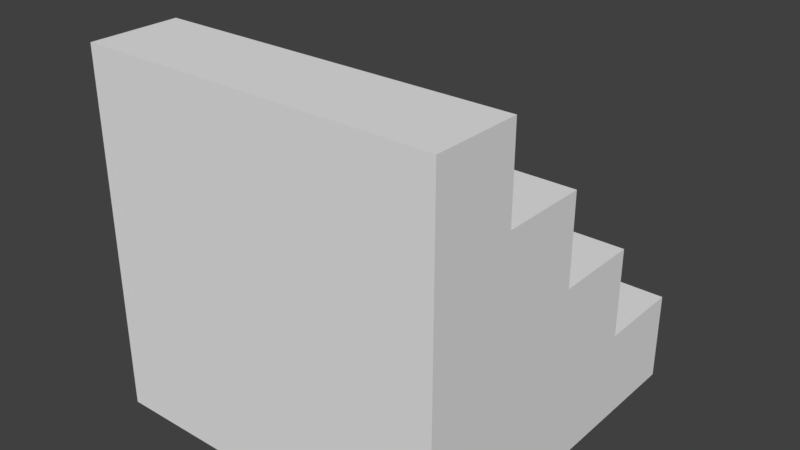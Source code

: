 # Source: stair.blend  (saved by Blender 2.78.0; exported with 4.5.12 LTS)
import bpy
from mathutils import Matrix  # noqa: F401  (used for matrix-valued properties, if any)

bpy.ops.wm.read_factory_settings(use_empty=True)
scene = bpy.context.scene
scene.name = 'Scene'

# ---- collections
col_collection_1 = bpy.data.collections.new('Collection 1'); scene.collection.children.link(col_collection_1)

# ---- materials (node trees are filled in below, after node groups)
mat_material = bpy.data.materials.new('Material')
mat_material.alpha_threshold = 0.0
mat_material.use_transparent_shadow = False
mat_material.roughness = 0.5
mat_material.line_color = (0.0, 0.0, 0.0, 1.0)

# ---- material node trees

# ---- world
world_world = bpy.data.worlds.new('World'); scene.world = world_world
world_world.color = (0.05088, 0.05088, 0.05088)
world_world.use_sun_shadow = False
world_world.sun_shadow_jitter_overblur = 0.0
world_world.cycles.sampling_method = 'MANUAL'

# ---- meshes
me_cube = bpy.data.meshes.new('Cube')
me_cube.from_pydata([(0.5, 0.5, 0.0), (0.5, -0.5, 0.0), (-0.5, -0.5, 0.0), (-0.5, 0.5, 0.0), (0.5, -0.5, 1.0), (-0.5, -0.5, 1.0), (0.5, -0.5, 0.5), (-0.5, -0.5, 0.5), (0.5, -0.5, 0.75), (-0.5, -0.5, 0.75), (0.5, 0.5, 0.25), (0.5, -0.5, 0.25), (-0.5, -0.5, 0.25), (-0.5, 0.5, 0.25), (0.5, 2.98e-08, 0.0), (-0.5, 1.49e-07, 0.0), (-0.5, 1.49e-07, 0.5), (0.5, -1.49e-07, 0.5), (-0.5, 1.49e-07, 0.75), (0.5, -2.086e-07, 0.75), (0.5, -2.98e-08, 0.25), (-0.5, 1.49e-07, 0.25), (0.5, -0.25, 0.0), (0.5, -0.25, 1.0), (0.5, -0.25, 0.5), (0.5, -0.25, 0.75), (0.5, -0.25, 0.25), (-0.5, -0.25, 0.0), (-0.5, -0.25, 1.0), (-0.5, -0.25, 0.5), (-0.5, -0.25, 0.75), (-0.5, -0.25, 0.25), (-0.5, 0.25, 0.0), (-0.5, 0.25, 0.5), (-0.5, 0.25, 0.25), (0.5, 0.25, 0.0), (0.5, 0.25, 0.5), (0.5, 0.25, 0.25)], [], [(22, 1, 2, 27), (23, 28, 5, 4), (25, 23, 4, 8), (8, 4, 5, 9), (10, 0, 3, 13), (25, 30, 28, 23), (11, 6, 7, 12), (26, 24, 6, 11), (6, 8, 9, 7), (24, 25, 8, 6), (22, 26, 11, 1), (1, 11, 12, 2), (32, 34, 13, 3), (27, 31, 21, 15), (35, 37, 20, 14), (29, 30, 18, 16), (37, 36, 17, 20), (31, 29, 16, 21), (35, 14, 15, 32), (9, 5, 28, 30), (12, 7, 29, 31), (7, 9, 30, 29), (2, 12, 31, 27), (14, 20, 26, 22), (17, 19, 25, 24), (20, 17, 24, 26), (14, 22, 27, 15), (0, 35, 32, 3), (0, 10, 37, 35), (15, 21, 34, 32), (21, 16, 33, 34), (36, 33, 16, 17), (17, 16, 18, 19), (30, 25, 19, 18), (37, 34, 33, 36), (34, 37, 10, 13)])
me_cube.materials.append(mat_material)
me_cube.use_remesh_preserve_volume = False
me_cube.use_remesh_preserve_attributes = False
me_cube.use_mirror_vertex_groups = False
me_cube.update()

# ---- objects
ob_cube = bpy.data.objects.new('Cube', me_cube)

# ---- transforms, parenting, visibility, modifiers, constraints
ob_cube.location = (0.0, 0.0, 0.0)
ob_cube.lock_rotations_4d = False
ob_cube.empty_display_type = 'ARROWS'
ob_cube.lineart.crease_threshold = 0.0

# ---- collection membership
col_collection_1.objects.link(ob_cube)

# ---- scene / render settings (as saved in the file)
scene.frame_start = 1; scene.frame_end = 250; scene.frame_set(1)
scene.render.engine = 'BLENDER_EEVEE_NEXT'
scene.render.resolution_percentage = 50
scene.render.dither_intensity = 0.0
scene.cycles.use_denoising = False
scene.cycles.samples = 128
scene.cycles.sampling_pattern = 'TABULATED_SOBOL'
scene.cycles.light_sampling_threshold = 0.0
scene.cycles.use_adaptive_sampling = False
scene.cycles.use_light_tree = False
scene.cycles.blur_glossy = 0.0
scene.cycles.sample_clamp_indirect = 0.0
scene.view_settings.view_transform = 'Standard'
bpy.context.view_layer.update()

# ---- added for rendering (the .blend has no active camera and no usable light): camera, sun
cam_auto = bpy.data.cameras.new('AutoCamera')
cam_auto.lens = 50.0
cam_auto.sensor_width = 36.0
cam_auto.clip_end = 1000.0
ob_auto_camera = bpy.data.objects.new('AutoCamera', cam_auto)
scene.collection.objects.link(ob_auto_camera)
ob_auto_camera.location = (1.60254, -1.92304, 1.78203)
ob_auto_camera.rotation_euler = (1.09748, -7.21219e-08, 0.694738)
scene.camera = ob_auto_camera
light_auto_sun = bpy.data.lights.new('AutoSun', 'SUN')
light_auto_sun.energy = 3.0
light_auto_sun.angle = 0.0523599
ob_auto_sun = bpy.data.objects.new('AutoSun', light_auto_sun)
scene.collection.objects.link(ob_auto_sun)
ob_auto_sun.rotation_euler = (0.872665, 0.174533, 0.523599)
bpy.context.view_layer.update()
